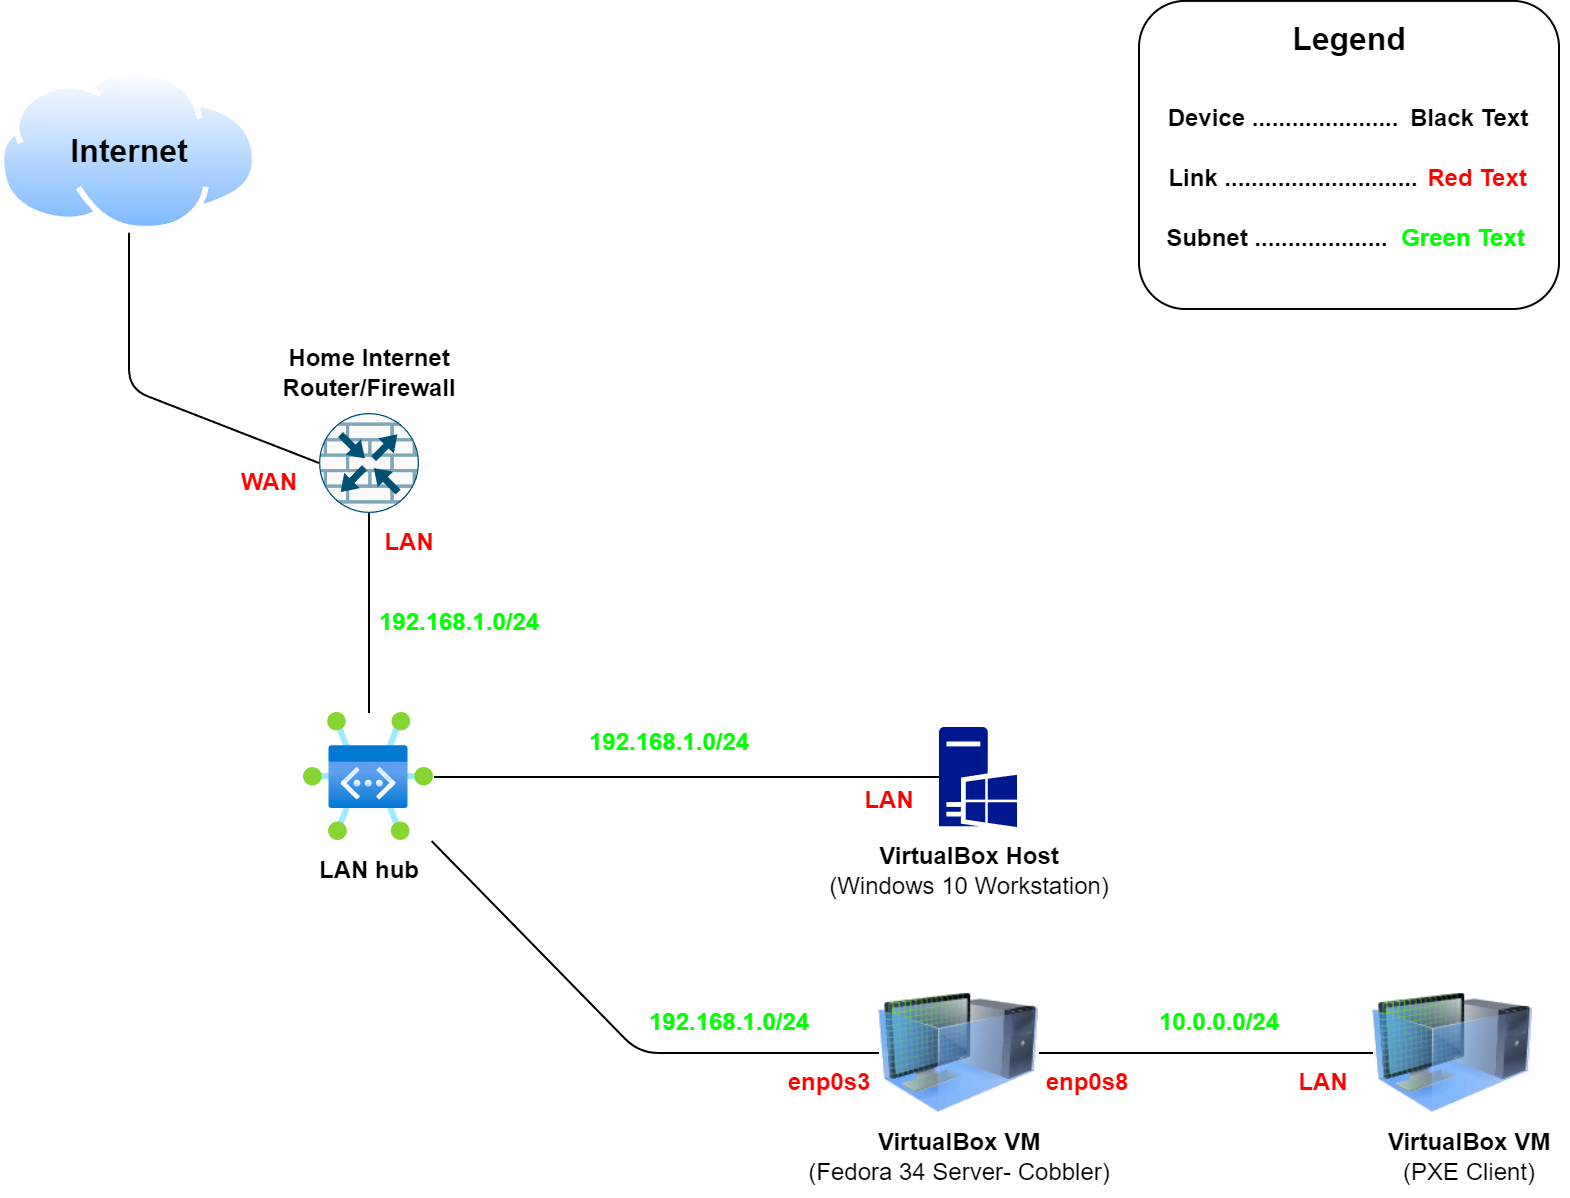

The diagram above was exported from draw.io. Its source (the exported page's mxGraphModel, read from the mxfile embedded in the PNG):
<mxGraphModel dx="778" dy="419" grid="1" gridSize="10" guides="1" tooltips="1" connect="1" arrows="1" fold="1" page="1" pageScale="1" pageWidth="850" pageHeight="1100" math="0" shadow="0">
  <root>
    <mxCell id="0" />
    <mxCell id="1" parent="0" />
    <mxCell id="D5Gs6XGRlU0Bqv-Mqamg-2" value="" style="image;aspect=fixed;perimeter=ellipsePerimeter;html=1;align=center;shadow=0;dashed=0;spacingTop=3;image=img/lib/active_directory/internet_cloud.svg;" parent="1" vertex="1">
      <mxGeometry x="60" y="40" width="130" height="81.9" as="geometry" />
    </mxCell>
    <mxCell id="D5Gs6XGRlU0Bqv-Mqamg-3" value="&lt;b&gt;&lt;font style=&quot;font-size: 16px;&quot;&gt;Internet&lt;/font&gt;&lt;/b&gt;" style="text;html=1;align=center;verticalAlign=middle;resizable=0;points=[];autosize=1;strokeColor=none;fillColor=none;" parent="1" vertex="1">
      <mxGeometry x="85" y="65.95" width="80" height="30" as="geometry" />
    </mxCell>
    <mxCell id="D5Gs6XGRlU0Bqv-Mqamg-4" value="" style="rounded=1;whiteSpace=wrap;html=1;" parent="1" vertex="1">
      <mxGeometry x="630" y="5.95" width="210" height="154.05" as="geometry" />
    </mxCell>
    <mxCell id="D5Gs6XGRlU0Bqv-Mqamg-5" value="&lt;b&gt;&lt;font style=&quot;font-size: 16px;&quot;&gt;Legend&lt;/font&gt;&lt;/b&gt;" style="text;html=1;align=center;verticalAlign=middle;resizable=0;points=[];autosize=1;strokeColor=none;fillColor=none;" parent="1" vertex="1">
      <mxGeometry x="695" y="10" width="80" height="30" as="geometry" />
    </mxCell>
    <mxCell id="D5Gs6XGRlU0Bqv-Mqamg-6" value="&lt;b&gt;Device ......................&lt;/b&gt;" style="text;html=1;align=center;verticalAlign=middle;resizable=0;points=[];autosize=1;strokeColor=none;fillColor=none;" parent="1" vertex="1">
      <mxGeometry x="632" y="50" width="140" height="30" as="geometry" />
    </mxCell>
    <mxCell id="D5Gs6XGRlU0Bqv-Mqamg-7" value="&lt;b&gt;Link .............................&lt;/b&gt;" style="text;html=1;align=center;verticalAlign=middle;resizable=0;points=[];autosize=1;strokeColor=none;fillColor=none;" parent="1" vertex="1">
      <mxGeometry x="632" y="80" width="150" height="30" as="geometry" />
    </mxCell>
    <mxCell id="D5Gs6XGRlU0Bqv-Mqamg-8" value="&lt;b&gt;Subnet ....................&lt;/b&gt;" style="text;html=1;align=center;verticalAlign=middle;resizable=0;points=[];autosize=1;strokeColor=none;fillColor=none;" parent="1" vertex="1">
      <mxGeometry x="634" y="110" width="130" height="30" as="geometry" />
    </mxCell>
    <mxCell id="D5Gs6XGRlU0Bqv-Mqamg-9" value="&lt;b&gt;Black Text&lt;/b&gt;" style="text;html=1;align=center;verticalAlign=middle;resizable=0;points=[];autosize=1;strokeColor=none;fillColor=none;" parent="1" vertex="1">
      <mxGeometry x="755" y="50" width="80" height="30" as="geometry" />
    </mxCell>
    <mxCell id="D5Gs6XGRlU0Bqv-Mqamg-10" value="&lt;b&gt;Red Text&lt;/b&gt;" style="text;html=1;align=center;verticalAlign=middle;resizable=0;points=[];autosize=1;strokeColor=none;fillColor=none;fontColor=#FF0000;" parent="1" vertex="1">
      <mxGeometry x="764" y="80" width="70" height="30" as="geometry" />
    </mxCell>
    <mxCell id="D5Gs6XGRlU0Bqv-Mqamg-11" value="&lt;b&gt;Green Text&lt;/b&gt;" style="text;html=1;align=center;verticalAlign=middle;resizable=0;points=[];autosize=1;strokeColor=none;fillColor=none;fontColor=#00FF00;" parent="1" vertex="1">
      <mxGeometry x="747" y="110" width="90" height="30" as="geometry" />
    </mxCell>
    <mxCell id="D5Gs6XGRlU0Bqv-Mqamg-13" value="" style="endArrow=none;html=1;rounded=1;exitX=0.5;exitY=1;exitDx=0;exitDy=0;entryX=0;entryY=0.5;entryDx=0;entryDy=0;entryPerimeter=0;curved=0;" parent="1" source="D5Gs6XGRlU0Bqv-Mqamg-2" target="Sf6mWkBWE0IlErcXzyDR-2" edge="1">
      <mxGeometry width="50" height="50" relative="1" as="geometry">
        <mxPoint x="400" y="290" as="sourcePoint" />
        <mxPoint x="125" y="270" as="targetPoint" />
        <Array as="points">
          <mxPoint x="125" y="200" />
        </Array>
      </mxGeometry>
    </mxCell>
    <mxCell id="D5Gs6XGRlU0Bqv-Mqamg-19" value="&lt;b&gt;Home Internet&lt;/b&gt;&lt;div&gt;&lt;b&gt;Router/Firewall&lt;/b&gt;&lt;/div&gt;" style="text;html=1;align=center;verticalAlign=middle;resizable=0;points=[];autosize=1;strokeColor=none;fillColor=none;" parent="1" vertex="1">
      <mxGeometry x="190" y="172" width="110" height="40" as="geometry" />
    </mxCell>
    <mxCell id="Sf6mWkBWE0IlErcXzyDR-2" value="" style="sketch=0;points=[[0.5,0,0],[1,0.5,0],[0.5,1,0],[0,0.5,0],[0.145,0.145,0],[0.8555,0.145,0],[0.855,0.8555,0],[0.145,0.855,0]];verticalLabelPosition=bottom;html=1;verticalAlign=top;aspect=fixed;align=center;pointerEvents=1;shape=mxgraph.cisco19.rect;prIcon=router_with_firewall;fillColor=#FAFAFA;strokeColor=#005073;" parent="1" vertex="1">
      <mxGeometry x="220" y="212" width="50" height="50" as="geometry" />
    </mxCell>
    <mxCell id="Sf6mWkBWE0IlErcXzyDR-3" value="" style="image;aspect=fixed;html=1;points=[];align=center;fontSize=12;image=img/lib/azure2/networking/Virtual_WAN_Hub.svg;" parent="1" vertex="1">
      <mxGeometry x="212.5" y="362" width="65" height="64" as="geometry" />
    </mxCell>
    <mxCell id="Sf6mWkBWE0IlErcXzyDR-4" value="" style="endArrow=none;html=1;rounded=0;entryX=0.5;entryY=1;entryDx=0;entryDy=0;entryPerimeter=0;" parent="1" source="Sf6mWkBWE0IlErcXzyDR-3" target="Sf6mWkBWE0IlErcXzyDR-2" edge="1">
      <mxGeometry width="50" height="50" relative="1" as="geometry">
        <mxPoint x="280" y="342" as="sourcePoint" />
        <mxPoint x="470" y="222" as="targetPoint" />
      </mxGeometry>
    </mxCell>
    <mxCell id="Sf6mWkBWE0IlErcXzyDR-5" value="&lt;b&gt;LAN hub&lt;/b&gt;" style="text;html=1;align=center;verticalAlign=middle;resizable=0;points=[];autosize=1;strokeColor=none;fillColor=none;" parent="1" vertex="1">
      <mxGeometry x="210" y="426" width="70" height="30" as="geometry" />
    </mxCell>
    <mxCell id="Sf6mWkBWE0IlErcXzyDR-6" value="&lt;b&gt;WAN&lt;/b&gt;" style="text;html=1;align=center;verticalAlign=middle;resizable=0;points=[];autosize=1;strokeColor=none;fillColor=none;fontColor=#FF0000;" parent="1" vertex="1">
      <mxGeometry x="170" y="232" width="50" height="30" as="geometry" />
    </mxCell>
    <mxCell id="Sf6mWkBWE0IlErcXzyDR-7" value="&lt;b&gt;LAN&lt;/b&gt;" style="text;html=1;align=center;verticalAlign=middle;resizable=0;points=[];autosize=1;strokeColor=none;fillColor=none;fontColor=#FF0000;" parent="1" vertex="1">
      <mxGeometry x="240" y="262" width="50" height="30" as="geometry" />
    </mxCell>
    <mxCell id="Sf6mWkBWE0IlErcXzyDR-8" value="&lt;b&gt;192.168.1.0/24&lt;/b&gt;" style="text;html=1;align=center;verticalAlign=middle;resizable=0;points=[];autosize=1;strokeColor=none;fillColor=none;fontColor=#00FF00;" parent="1" vertex="1">
      <mxGeometry x="240" y="302" width="100" height="30" as="geometry" />
    </mxCell>
    <mxCell id="Sf6mWkBWE0IlErcXzyDR-11" value="" style="sketch=0;aspect=fixed;pointerEvents=1;shadow=0;dashed=0;html=1;strokeColor=none;labelPosition=center;verticalLabelPosition=bottom;verticalAlign=top;align=center;fillColor=#00188D;shape=mxgraph.mscae.enterprise.windows_server" parent="1" vertex="1">
      <mxGeometry x="530" y="369" width="39" height="50" as="geometry" />
    </mxCell>
    <mxCell id="Sf6mWkBWE0IlErcXzyDR-12" value="" style="endArrow=none;html=1;rounded=0;exitX=0;exitY=0.5;exitDx=0;exitDy=0;exitPerimeter=0;" parent="1" source="Sf6mWkBWE0IlErcXzyDR-11" target="Sf6mWkBWE0IlErcXzyDR-3" edge="1">
      <mxGeometry width="50" height="50" relative="1" as="geometry">
        <mxPoint x="420" y="562" as="sourcePoint" />
        <mxPoint x="470" y="512" as="targetPoint" />
      </mxGeometry>
    </mxCell>
    <mxCell id="Sf6mWkBWE0IlErcXzyDR-14" value="&lt;b&gt;192.168.1.0/24&lt;/b&gt;" style="text;html=1;align=center;verticalAlign=middle;resizable=0;points=[];autosize=1;strokeColor=none;fillColor=none;fontColor=#00FF00;" parent="1" vertex="1">
      <mxGeometry x="345" y="362" width="100" height="30" as="geometry" />
    </mxCell>
    <mxCell id="Sf6mWkBWE0IlErcXzyDR-15" value="&lt;b&gt;LAN&lt;/b&gt;" style="text;html=1;align=center;verticalAlign=middle;resizable=0;points=[];autosize=1;strokeColor=none;fillColor=none;fontColor=#FF0000;" parent="1" vertex="1">
      <mxGeometry x="480" y="391" width="50" height="30" as="geometry" />
    </mxCell>
    <mxCell id="Sf6mWkBWE0IlErcXzyDR-16" value="" style="endArrow=none;html=1;rounded=1;curved=0;" parent="1" source="Sf6mWkBWE0IlErcXzyDR-17" target="Sf6mWkBWE0IlErcXzyDR-3" edge="1">
      <mxGeometry width="50" height="50" relative="1" as="geometry">
        <mxPoint x="490" y="532" as="sourcePoint" />
        <mxPoint x="288" y="404" as="targetPoint" />
        <Array as="points">
          <mxPoint x="380" y="532" />
        </Array>
      </mxGeometry>
    </mxCell>
    <mxCell id="Sf6mWkBWE0IlErcXzyDR-17" value="" style="image;html=1;image=img/lib/clip_art/computers/Virtual_Machine_128x128.png" parent="1" vertex="1">
      <mxGeometry x="500" y="492" width="80" height="80" as="geometry" />
    </mxCell>
    <mxCell id="Sf6mWkBWE0IlErcXzyDR-18" value="&lt;b&gt;192.168.1.0/24&lt;/b&gt;" style="text;html=1;align=center;verticalAlign=middle;resizable=0;points=[];autosize=1;strokeColor=none;fillColor=none;fontColor=#00FF00;" parent="1" vertex="1">
      <mxGeometry x="375" y="502" width="100" height="30" as="geometry" />
    </mxCell>
    <mxCell id="Sf6mWkBWE0IlErcXzyDR-19" value="&lt;b&gt;enp0s3&lt;/b&gt;" style="text;html=1;align=center;verticalAlign=middle;resizable=0;points=[];autosize=1;strokeColor=none;fillColor=none;fontColor=#FF0000;" parent="1" vertex="1">
      <mxGeometry x="445" y="532" width="60" height="30" as="geometry" />
    </mxCell>
    <mxCell id="Sf6mWkBWE0IlErcXzyDR-20" value="&lt;b&gt;VirtualBox Host&lt;/b&gt;&lt;div&gt;(Windows 10 Workstation)&lt;/div&gt;" style="text;html=1;align=center;verticalAlign=middle;resizable=0;points=[];autosize=1;strokeColor=none;fillColor=none;" parent="1" vertex="1">
      <mxGeometry x="465" y="421" width="160" height="40" as="geometry" />
    </mxCell>
    <mxCell id="Sf6mWkBWE0IlErcXzyDR-21" value="&lt;b&gt;VirtualBox VM&lt;/b&gt;&lt;div&gt;(Fedora 34 Server- Cobbler)&lt;/div&gt;" style="text;html=1;align=center;verticalAlign=middle;resizable=0;points=[];autosize=1;strokeColor=none;fillColor=none;" parent="1" vertex="1">
      <mxGeometry x="455" y="564" width="170" height="40" as="geometry" />
    </mxCell>
    <mxCell id="Sf6mWkBWE0IlErcXzyDR-23" value="" style="image;html=1;image=img/lib/clip_art/computers/Virtual_Machine_128x128.png" parent="1" vertex="1">
      <mxGeometry x="747" y="492" width="80" height="80" as="geometry" />
    </mxCell>
    <mxCell id="Sf6mWkBWE0IlErcXzyDR-24" value="&lt;b&gt;VirtualBox VM&lt;/b&gt;&lt;div&gt;(PXE Client)&lt;/div&gt;" style="text;html=1;align=center;verticalAlign=middle;resizable=0;points=[];autosize=1;strokeColor=none;fillColor=none;" parent="1" vertex="1">
      <mxGeometry x="745" y="564" width="100" height="40" as="geometry" />
    </mxCell>
    <mxCell id="Sf6mWkBWE0IlErcXzyDR-25" value="" style="endArrow=none;html=1;rounded=0;" parent="1" source="Sf6mWkBWE0IlErcXzyDR-23" target="Sf6mWkBWE0IlErcXzyDR-17" edge="1">
      <mxGeometry width="50" height="50" relative="1" as="geometry">
        <mxPoint x="540" y="404" as="sourcePoint" />
        <mxPoint x="288" y="404" as="targetPoint" />
      </mxGeometry>
    </mxCell>
    <mxCell id="Sf6mWkBWE0IlErcXzyDR-26" value="&lt;b&gt;LAN&lt;/b&gt;" style="text;html=1;align=center;verticalAlign=middle;resizable=0;points=[];autosize=1;strokeColor=none;fillColor=none;fontColor=#FF0000;" parent="1" vertex="1">
      <mxGeometry x="697" y="532" width="50" height="30" as="geometry" />
    </mxCell>
    <mxCell id="Sf6mWkBWE0IlErcXzyDR-27" value="&lt;b&gt;10.0.0.0/24&lt;/b&gt;" style="text;html=1;align=center;verticalAlign=middle;resizable=0;points=[];autosize=1;strokeColor=none;fillColor=none;fontColor=#00FF00;" parent="1" vertex="1">
      <mxGeometry x="630" y="502" width="80" height="30" as="geometry" />
    </mxCell>
    <mxCell id="Sf6mWkBWE0IlErcXzyDR-28" value="&lt;b&gt;enp0s8&lt;/b&gt;" style="text;html=1;align=center;verticalAlign=middle;resizable=0;points=[];autosize=1;strokeColor=none;fillColor=none;fontColor=#FF0000;" parent="1" vertex="1">
      <mxGeometry x="574" y="532" width="60" height="30" as="geometry" />
    </mxCell>
  </root>
</mxGraphModel>